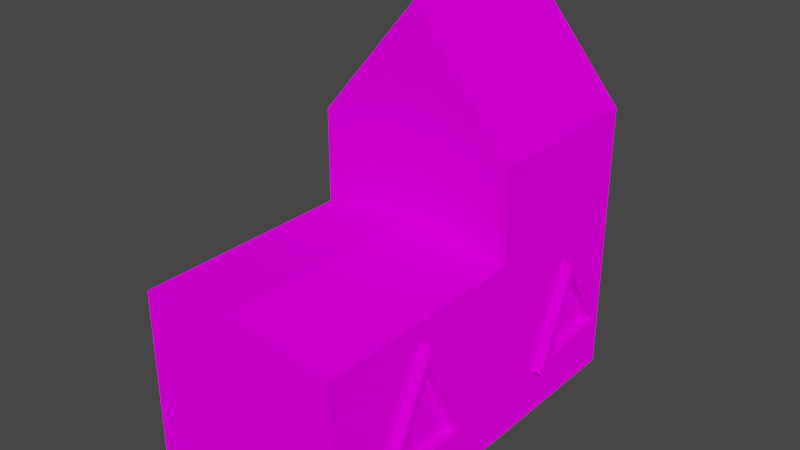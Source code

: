 # Source: Temple.blend  (saved by Blender 2.82.7; exported with 4.5.12 LTS)
import bpy
from mathutils import Matrix  # noqa: F401  (used for matrix-valued properties, if any)

bpy.ops.wm.read_factory_settings(use_empty=True)
scene = bpy.context.scene
scene.name = 'Scene'

# ---- collections
col_collection = bpy.data.collections.new('Collection'); scene.collection.children.link(col_collection)

# ---- images (referenced by path relative to the original .blend; pixels are not part of the script)
import os
ASSET_DIR = os.environ.get("B2B_ASSET_DIR", "")  # directory of the original .blend (textures are referenced by path, not embedded)
HERE = os.path.dirname(os.path.abspath(__file__))  # packed textures are extracted next to this script under _unpacked/

def load_image(name, relpath, width, height, colorspace="sRGB"):
    """Load a texture the original file referenced (path relative to the .blend, or extracted next to this script)."""
    p = next((c for c in (os.path.join(HERE, relpath), os.path.join(ASSET_DIR, relpath)) if relpath and os.path.exists(c)), "")
    if p:
        img = bpy.data.images.load(p, check_existing=True)
        img.name = name
    else:  # same state as the original file: an image datablock whose file is absent (Cycles renders it pink)
        img = bpy.data.images.new(name, width, height)
        img.source = "FILE"
        img.filepath = "//" + (relpath or name)
    img.colorspace_settings.name = colorspace
    return img
img_atlas_png = load_image('Atlas.png', 'Atlas.png', 1024, 1024, 'sRGB')

# ---- materials (node trees are filled in below, after node groups)
mat_material = bpy.data.materials.new('Material')
mat_material.alpha_threshold = 0.0
mat_material.use_transparent_shadow = False
mat_material.line_color = (0.0, 0.0, 0.0, 1.0)

# ---- material node trees
mat_material.use_nodes = True; mat_material.node_tree.nodes.clear()
_N = mat_material.node_tree.nodes; _L = mat_material.node_tree.links
n0 = _N.new('ShaderNodeOutputMaterial'); n0.name = 'Material Output'; n0.location = (300, 300)
n1 = _N.new('ShaderNodeBsdfDiffuse'); n1.name = 'Diffuse BSDF'; n1.location = (10, 300)
n1.inputs[1].default_value = 0.4
n2 = _N.new('ShaderNodeTexImage'); n2.name = 'Image Texture'; n2.location = (-280, 275)
n2.image = img_atlas_png
n2.interpolation = 'Closest'
_L.new(n1.outputs[0], n0.inputs[0])
_L.new(n2.outputs[0], n1.inputs[0])
n0.is_active_output = True

# ---- world
world_world = bpy.data.worlds.new('World'); scene.world = world_world
world_world.use_nodes = True; world_world.node_tree.nodes.clear()
_N = world_world.node_tree.nodes; _L = world_world.node_tree.links
n0 = _N.new('ShaderNodeOutputWorld'); n0.name = 'World Output'; n0.location = (300, 300)
n1 = _N.new('ShaderNodeBackground'); n1.name = 'Background'; n1.location = (10, 300)
n1.inputs[0].default_value = (0.05088, 0.05088, 0.05088, 1.0)
_L.new(n1.outputs[0], n0.inputs[0])
n0.is_active_output = True
world_world.color = (0.05088, 0.05088, 0.05088)
world_world.use_sun_shadow = False
world_world.sun_shadow_jitter_overblur = 0.0

# ---- meshes
me_cube = bpy.data.meshes.new('Cube')
me_cube.from_pydata([(-1.107, -2.132, 0.1898), (-1.107, -2.132, 2.001), (-1.107, 2.132, 0.1898), (1.107, -2.132, 0.1898), (1.107, -2.132, 2.001), (1.107, 2.132, 0.1898), (1.107, 2.132, 2.001), (-1.107, 0.272, 0.1898), (1.107, 0.272, 0.1898), (0.0, 2.132, 0.1898), (0.0, 2.132, 2.001), (0.0, -2.132, 0.1898), (0.0, -2.132, 2.19), (0.0, 0.272, 2.19), (0.4633, 2.132, 0.002232), (-1.107, 1.634, 0.5504), (-1.107, 0.5413, 0.5504), (-1.107, 1.083, 1.623), (-1.107, -0.6421, 0.5109), (-1.107, -0.9139, 1.526), (-1.107, -1.492, 0.5069), (-1.107, 1.51, 0.6167), (-1.107, 1.099, 1.423), (-1.107, 0.6957, 0.6572), (-1.107, -0.7673, 0.6013), (-1.107, -0.9425, 1.365), (-1.107, -1.321, 0.594), (1.107, -1.562, 0.5516), (1.107, -0.3497, 0.4971), (1.107, -0.9728, 1.795), (1.107, 0.8635, 0.5226), (1.107, 1.332, 1.624), (1.107, 1.941, 0.6383), (1.107, 1.045, 0.6414), (1.107, 1.357, 1.48), (1.107, 1.811, 0.7326), (1.107, -1.432, 0.6409), (1.107, -0.9946, 1.609), (1.107, -0.5719, 0.6591), (-1.107, 0.272, 0.002232), (-1.107, -2.132, 0.002232), (0.0, 2.132, 0.002232), (-1.107, 2.132, 0.002232), (1.107, 0.272, 0.002232), (1.107, 2.132, 0.002232), (0.0, -2.132, 0.002232), (1.107, -2.132, 0.002232), (0.0, 0.272, 0.002232), (0.0, 2.132, 1.518), (0.491, 2.132, 0.1898), (-0.5676, 2.132, 0.1898), (-0.5599, 2.132, 0.002232), (-0.5492, 2.132, 0.9063), (0.4555, 2.132, 0.8532), (0.3892, 2.132, 0.002232), (0.0, 2.132, 1.405), (-0.4992, 2.132, 0.002232), (-0.5129, 2.132, 0.1898), (0.4155, 2.132, 0.1898), (-0.4954, 2.132, 0.8854), (0.4087, 2.132, 0.8426), (-0.5129, 2.24, 0.1898), (-0.5676, 2.24, 0.1898), (-0.4992, 2.24, 0.002231), (-0.5599, 2.24, 0.002231), (0.4633, 2.24, 0.002231), (0.491, 2.24, 0.1898), (0.0, 2.24, 1.518), (-0.5492, 2.24, 0.9063), (0.4555, 2.24, 0.8532), (0.3892, 2.24, 0.002231), (0.0, 2.24, 1.405), (0.4155, 2.24, 0.1898), (-0.4954, 2.24, 0.8854), (0.4087, 2.24, 0.8426), (1.216, -1.562, 0.5516), (1.216, -0.3497, 0.4971), (1.216, -0.9728, 1.795), (1.216, 0.8635, 0.5226), (1.216, 1.332, 1.624), (1.216, 1.941, 0.6383), (1.216, 1.045, 0.6414), (1.216, 1.357, 1.48), (1.216, 1.811, 0.7326), (1.216, -1.432, 0.6409), (1.216, -0.9946, 1.609), (1.216, -0.5719, 0.6591), (-1.186, 1.634, 0.5504), (-1.186, 0.5413, 0.5504), (-1.186, 1.083, 1.623), (-1.186, -0.6421, 0.5109), (-1.186, -0.9139, 1.526), (-1.186, -1.492, 0.5069), (-1.186, 1.51, 0.6167), (-1.186, 1.099, 1.423), (-1.186, 0.6957, 0.6572), (-1.186, -0.7673, 0.6013), (-1.186, -0.9425, 1.365), (-1.186, -1.321, 0.594), (-1.107, 0.272, 2.001), (-1.107, 2.132, 2.001), (1.107, 0.272, 2.001)], [], [(7, 99, 100, 2, 15, 17, 16), (9, 55, 60, 58), (8, 101, 4, 3, 27, 29, 28), (11, 12, 1, 0), (2, 50, 51, 42), (13, 99, 1, 12), (9, 58, 54, 41), (5, 32, 30, 8), (0, 1, 99, 7, 18, 19, 20), (11, 0, 40, 45), (101, 13, 12, 4), (3, 11, 45, 46), (3, 4, 12, 11), (2, 100, 10, 48, 52, 50), (47, 43, 46, 45), (21, 22, 94, 93), (16, 15, 2, 7), (20, 19, 91, 92), (20, 18, 7, 0), (23, 22, 21), (25, 26, 98, 97), (17, 15, 87, 89), (25, 24, 26), (38, 36, 84, 86), (28, 27, 3, 8), (8, 30, 31, 32, 5, 6, 101), (33, 34, 82, 81), (32, 31, 79, 80), (35, 34, 33), (38, 37, 36), (37, 38, 86, 85), (41, 54, 14, 44, 43, 47), (42, 51, 56, 41, 47, 39), (39, 47, 45, 40), (0, 7, 39, 40), (5, 8, 43, 44), (8, 3, 46, 43), (7, 2, 42, 39), (62, 68, 67, 71, 73, 61), (14, 49, 5, 44), (55, 59, 73, 71), (49, 53, 48, 10, 6, 5), (48, 53, 69, 67), (54, 58, 72, 70), (57, 59, 55, 9), (53, 49, 66, 69), (56, 57, 9, 41), (64, 62, 61, 63), (70, 72, 66, 65), (72, 74, 71, 67, 69, 66), (51, 50, 62, 64), (59, 57, 61, 73), (14, 54, 70, 65), (56, 51, 64, 63), (58, 60, 74, 72), (49, 14, 65, 66), (60, 55, 71, 74), (52, 48, 67, 68), (57, 56, 63, 61), (50, 52, 68, 62), (76, 77, 75, 84, 85, 86), (79, 78, 81, 82, 83, 80), (80, 83, 81, 78), (86, 84, 75, 76), (27, 28, 76, 75), (30, 32, 80, 78), (34, 35, 83, 82), (28, 29, 77, 76), (36, 37, 85, 84), (31, 30, 78, 79), (35, 33, 81, 83), (29, 27, 75, 77), (88, 89, 87, 93, 94, 95), (92, 98, 96, 90), (95, 93, 87, 88), (90, 96, 97, 98, 92, 91), (26, 24, 96, 98), (15, 16, 88, 87), (18, 20, 92, 90), (22, 23, 95, 94), (16, 17, 89, 88), (24, 25, 97, 96), (19, 18, 90, 91), (23, 21, 93, 95)])
_uv = me_cube.uv_layers.new(name='UVMap')
_uv.uv.foreach_set('vector', [0.3335, 0.571, 0.3663, 0.571, 0.3663, 0.5853, 0.3335, 0.5853, 0.34, 0.5815, 0.3595, 0.5772, 0.34, 0.573, 0.6362, 0.3335, 0.6582, 0.3335, 0.648, 0.3395, 0.6362, 0.3396, 0.3335, 0.6324, 0.3663, 0.6324, 0.3663, 0.6509, 0.3335, 0.6509, 0.34, 0.6466, 0.3626, 0.642, 0.339, 0.6372, 0.3335, 0.6674, 0.3663, 0.6674, 0.3663, 0.6838, 0.3335, 0.6838, 0.9081, 0.3318, 0.9081, 0.3398, 0.9081, 0.3399, 0.9081, 0.3318, 0.6226, 0.363, 0.6391, 0.363, 0.6391, 0.3815, 0.6226, 0.3815, 0.6362, 0.3335, 0.6362, 0.3396, 0.6362, 0.3392, 0.6362, 0.3335, 0.3335, 0.6181, 0.3416, 0.6196, 0.3395, 0.6279, 0.3335, 0.6324, 0.3335, 0.5525, 0.3663, 0.5525, 0.3663, 0.571, 0.3335, 0.571, 0.3393, 0.5639, 0.3577, 0.5618, 0.3392, 0.5574, 0.9081, 0.4139, 0.9081, 0.4303, 0.9081, 0.4303, 0.9081, 0.4139, 0.6062, 0.363, 0.6226, 0.363, 0.6226, 0.3815, 0.6062, 0.3815, 0.9081, 0.3975, 0.9081, 0.4139, 0.9081, 0.4139, 0.9081, 0.3975, 0.3335, 0.6509, 0.3663, 0.6509, 0.3663, 0.6674, 0.3335, 0.6674, 0.3335, 0.5853, 0.3663, 0.5853, 0.3663, 0.6017, 0.3575, 0.6017, 0.3465, 0.5936, 0.3335, 0.5933, 0.8917, 0.379, 0.9081, 0.379, 0.9081, 0.3975, 0.8917, 0.3975, 0.1333, 0.5965, 0.1479, 0.5933, 0.1479, 0.5933, 0.1333, 0.5965, 0.34, 0.573, 0.34, 0.5815, 0.3335, 0.5853, 0.3335, 0.571, 0.1313, 0.5734, 0.1498, 0.5778, 0.1498, 0.5778, 0.1313, 0.5734, 0.3392, 0.5574, 0.3393, 0.5639, 0.3335, 0.571, 0.3335, 0.5525, 0.6262, 0.08331, 0.6401, 0.08641, 0.6254, 0.08957, 0.1468, 0.5776, 0.1329, 0.5747, 0.1329, 0.5747, 0.1468, 0.5776, 0.1515, 0.5932, 0.1321, 0.5975, 0.1321, 0.5975, 0.1515, 0.5932, 0.639, 0.07069, 0.6252, 0.07204, 0.625, 0.06778, 0.134, 0.6549, 0.1337, 0.6615, 0.1337, 0.6615, 0.134, 0.6549, 0.339, 0.6372, 0.34, 0.6466, 0.3335, 0.6509, 0.3335, 0.6324, 0.3335, 0.6324, 0.3395, 0.6279, 0.3595, 0.6243, 0.3416, 0.6196, 0.3335, 0.6181, 0.3663, 0.6181, 0.3663, 0.6324, 0.1337, 0.6425, 0.1489, 0.6401, 0.1489, 0.6401, 0.1337, 0.6425, 0.1337, 0.6356, 0.1515, 0.6403, 0.1515, 0.6403, 0.1337, 0.6356, 0.6275, 0.1297, 0.6411, 0.1332, 0.6259, 0.1356, 0.6262, 0.148, 0.6434, 0.1513, 0.6259, 0.1546, 0.1513, 0.6582, 0.134, 0.6549, 0.134, 0.6549, 0.1513, 0.6582, 0.8917, 0.3647, 0.8974, 0.3647, 0.8985, 0.3647, 0.9081, 0.3647, 0.9081, 0.379, 0.8917, 0.379, 0.8752, 0.3647, 0.8834, 0.3647, 0.8843, 0.3647, 0.8917, 0.3647, 0.8917, 0.379, 0.8752, 0.379, 0.8752, 0.379, 0.8917, 0.379, 0.8917, 0.3975, 0.8752, 0.3975, 0.9081, 0.299, 0.9081, 0.3175, 0.9081, 0.3175, 0.9081, 0.299, 0.9081, 0.3647, 0.9081, 0.379, 0.9081, 0.379, 0.9081, 0.3647, 0.9081, 0.379, 0.9081, 0.3975, 0.9081, 0.3975, 0.9081, 0.379, 0.9081, 0.3175, 0.9081, 0.3318, 0.9081, 0.3318, 0.9081, 0.3175, 0.1317, 0.5921, 0.1447, 0.5923, 0.1558, 0.6005, 0.1537, 0.6005, 0.1443, 0.5931, 0.1317, 0.5929, 0.9081, 0.3551, 0.9081, 0.3555, 0.9081, 0.3647, 0.9081, 0.3647, 0.1537, 0.6005, 0.1443, 0.5931, 0.1443, 0.5931, 0.1537, 0.6005, 0.3335, 0.609, 0.3455, 0.6085, 0.3575, 0.6017, 0.3663, 0.6017, 0.3663, 0.6181, 0.3335, 0.6181, 0.1558, 0.6005, 0.1437, 0.6072, 0.1437, 0.6072, 0.1558, 0.6005, 0.1317, 0.6062, 0.1317, 0.6066, 0.1317, 0.6066, 0.1317, 0.6062, 0.6362, 0.3259, 0.6488, 0.3261, 0.6582, 0.3335, 0.6362, 0.3335, 0.1437, 0.6072, 0.1317, 0.6078, 0.1317, 0.6078, 0.1437, 0.6072, 0.6362, 0.3261, 0.6362, 0.3259, 0.6362, 0.3335, 0.6362, 0.3335, 0.1317, 0.5922, 0.1317, 0.5921, 0.1317, 0.5929, 0.1317, 0.5931, 0.1317, 0.6062, 0.1317, 0.6066, 0.1317, 0.6078, 0.1317, 0.6073, 0.1317, 0.6066, 0.1435, 0.6065, 0.1537, 0.6005, 0.1558, 0.6005, 0.1437, 0.6072, 0.1317, 0.6078, 0.1317, 0.5922, 0.1317, 0.5921, 0.1317, 0.5921, 0.1317, 0.5922, 0.1443, 0.5931, 0.1317, 0.5929, 0.1317, 0.5929, 0.1443, 0.5931, 0.1221, 0.6169, 0.121, 0.6169, 0.121, 0.6169, 0.1221, 0.6169, 0.1079, 0.6169, 0.107, 0.6169, 0.107, 0.6169, 0.1079, 0.6169, 0.1317, 0.6066, 0.1435, 0.6065, 0.1435, 0.6065, 0.1317, 0.6066, 0.1317, 0.6078, 0.1317, 0.6073, 0.1317, 0.6073, 0.1317, 0.6078, 0.1435, 0.6065, 0.1537, 0.6005, 0.1537, 0.6005, 0.1435, 0.6065, 0.1447, 0.5923, 0.1558, 0.6005, 0.1558, 0.6005, 0.1447, 0.5923, 0.1317, 0.5929, 0.1317, 0.5931, 0.1317, 0.5931, 0.1317, 0.5929, 0.1317, 0.5921, 0.1447, 0.5923, 0.1447, 0.5923, 0.1317, 0.5921, 0.1311, 0.6532, 0.1546, 0.658, 0.1321, 0.6626, 0.1337, 0.6615, 0.1513, 0.6582, 0.134, 0.6549, 0.1515, 0.6403, 0.1316, 0.6439, 0.1337, 0.6425, 0.1489, 0.6401, 0.1354, 0.6366, 0.1337, 0.6356, 0.1337, 0.6356, 0.1354, 0.6366, 0.1337, 0.6425, 0.1316, 0.6439, 0.134, 0.6549, 0.1337, 0.6615, 0.1321, 0.6626, 0.1311, 0.6532, 0.1321, 0.6626, 0.1311, 0.6532, 0.1311, 0.6532, 0.1321, 0.6626, 0.1316, 0.6439, 0.1337, 0.6356, 0.1337, 0.6356, 0.1316, 0.6439, 0.1489, 0.6401, 0.1354, 0.6366, 0.1354, 0.6366, 0.1489, 0.6401, 0.1311, 0.6532, 0.1546, 0.658, 0.1546, 0.658, 0.1311, 0.6532, 0.1337, 0.6615, 0.1513, 0.6582, 0.1513, 0.6582, 0.1337, 0.6615, 0.1515, 0.6403, 0.1316, 0.6439, 0.1316, 0.6439, 0.1515, 0.6403, 0.3433, 0.6206, 0.3417, 0.6265, 0.3417, 0.6265, 0.3433, 0.6206, 0.1546, 0.658, 0.1321, 0.6626, 0.1321, 0.6626, 0.1546, 0.658, 0.1321, 0.589, 0.1515, 0.5932, 0.1321, 0.5975, 0.1333, 0.5965, 0.1479, 0.5933, 0.134, 0.5902, 0.1313, 0.5734, 0.1329, 0.5747, 0.133, 0.579, 0.1314, 0.5799, 0.134, 0.5902, 0.1333, 0.5965, 0.1321, 0.5975, 0.1321, 0.589, 0.1314, 0.5799, 0.133, 0.579, 0.1468, 0.5776, 0.1329, 0.5747, 0.1313, 0.5734, 0.1498, 0.5778, 0.1329, 0.5747, 0.133, 0.579, 0.133, 0.579, 0.1329, 0.5747, 0.1321, 0.5975, 0.1321, 0.589, 0.1321, 0.589, 0.1321, 0.5975, 0.1314, 0.5799, 0.1313, 0.5734, 0.1313, 0.5734, 0.1314, 0.5799, 0.1479, 0.5933, 0.134, 0.5902, 0.134, 0.5902, 0.1479, 0.5933, 0.1321, 0.589, 0.1515, 0.5932, 0.1515, 0.5932, 0.1321, 0.589, 0.133, 0.579, 0.1468, 0.5776, 0.1468, 0.5776, 0.133, 0.579, 0.1498, 0.5778, 0.1314, 0.5799, 0.1314, 0.5799, 0.1498, 0.5778, 0.134, 0.5902, 0.1333, 0.5965, 0.1333, 0.5965, 0.134, 0.5902])
me_cube.materials.append(mat_material)
me_cube.use_remesh_fix_poles = True
me_cube.use_remesh_preserve_attributes = False
me_cube.use_mirror_vertex_groups = False
me_cube.update()
me_cube_001 = bpy.data.meshes.new('Cube.001')
me_cube_001.from_pydata([(-1.107, 2.132, 2.001), (-1.107, 0.272, 2.001), (1.107, 0.272, 2.001), (-1.107, 0.272, 3.029), (-1.107, 2.132, 3.029), (1.107, 2.132, 3.029), (1.107, 0.272, 3.029), (0.0, 2.132, 4.338), (0.0, 0.272, 4.338), (0.0, 2.132, 2.651), (0.0, 2.132, 3.587), (0.2566, 2.132, 3.434), (0.4163, 2.132, 3.096), (0.2539, 2.132, 2.766), (-0.3717, 2.132, 2.779), (-0.4835, 2.132, 3.048), (-0.2847, 2.132, 3.405), (0.0, 2.132, 2.719), (0.0, 2.132, 3.531), (0.2227, 2.132, 3.396), (0.3524, 2.132, 3.104), (0.2119, 2.132, 2.803), (-0.319, 2.132, 2.824), (-0.4253, 2.132, 3.05), (-0.2477, 2.132, 3.376), (0.0, 2.207, 3.531), (0.0, 2.207, 3.587), (0.2566, 2.207, 3.434), (0.4163, 2.207, 3.096), (0.2539, 2.207, 2.766), (0.0, 2.207, 2.651), (-0.3717, 2.207, 2.779), (-0.4835, 2.207, 3.048), (-0.2847, 2.207, 3.405), (0.0, 2.207, 2.719), (0.2227, 2.207, 3.396), (0.3524, 2.207, 3.104), (0.2119, 2.207, 2.803), (-0.319, 2.207, 2.824), (-0.4253, 2.207, 3.05), (-0.2477, 2.207, 3.376), (0.0, 2.132, 2.001), (1.107, 2.132, 2.001), (0.0, 0.272, 2.19)], [], [(2, 42, 5, 6), (7, 4, 3, 8), (0, 1, 3, 4), (41, 0, 4, 7, 10, 16, 15, 14, 9), (43, 2, 6, 8), (1, 43, 8, 3), (42, 41, 9, 13, 12, 11, 10, 7, 5), (5, 7, 8, 6), (26, 27, 28, 29, 30, 34, 37, 36, 35, 25), (10, 11, 27, 26), (16, 10, 26, 33), (18, 19, 20, 21, 17), (17, 22, 23, 24, 18), (30, 31, 32, 33, 26, 25, 40, 39, 38, 34), (23, 22, 38, 39), (11, 12, 28, 27), (24, 23, 39, 40), (12, 13, 29, 28), (18, 24, 40, 25), (19, 18, 25, 35), (13, 9, 30, 29), (20, 19, 35, 36), (9, 14, 31, 30), (21, 20, 36, 37), (14, 15, 32, 31), (17, 21, 37, 34), (15, 16, 33, 32), (22, 17, 34, 38)])
_uv = me_cube_001.uv_layers.new(name='UVMap')
_uv.uv.foreach_set('vector', [0.3663, 0.6324, 0.3663, 0.6181, 0.3663, 0.6181, 0.3663, 0.6324, 0.6226, 0.3487, 0.6391, 0.3487, 0.6391, 0.363, 0.6226, 0.363, 0.3663, 0.5853, 0.3663, 0.571, 0.3663, 0.571, 0.3663, 0.5853, 0.3663, 0.6017, 0.3663, 0.5853, 0.3663, 0.5853, 0.3663, 0.6017, 0.3663, 0.6017, 0.3663, 0.5975, 0.3663, 0.5945, 0.3663, 0.5962, 0.3663, 0.6017, 0.3827, 0.6324, 0.3663, 0.6324, 0.3663, 0.6324, 0.3827, 0.6324, 0.3991, 0.6324, 0.3827, 0.6324, 0.3827, 0.6324, 0.3991, 0.6324, 0.3663, 0.6181, 0.3663, 0.6017, 0.3663, 0.6017, 0.3663, 0.6055, 0.3663, 0.6079, 0.3663, 0.6055, 0.3663, 0.6017, 0.3663, 0.6017, 0.3663, 0.6181, 0.6062, 0.3487, 0.6226, 0.3487, 0.6226, 0.363, 0.6062, 0.363, 0.1153, 0.6152, 0.1153, 0.619, 0.1153, 0.6214, 0.1153, 0.619, 0.1153, 0.6152, 0.1153, 0.6152, 0.1153, 0.6184, 0.1153, 0.6205, 0.1153, 0.6185, 0.1153, 0.6152, 0.1153, 0.6152, 0.1153, 0.619, 0.1153, 0.619, 0.1153, 0.6152, 0.1153, 0.611, 0.1153, 0.6152, 0.1153, 0.6152, 0.1153, 0.611, 0.6487, 0.07814, 0.6487, 0.08144, 0.6487, 0.08336, 0.6487, 0.08128, 0.6487, 0.07814, 0.6487, 0.07814, 0.6487, 0.07341, 0.6487, 0.07184, 0.6487, 0.07447, 0.6487, 0.07814, 0.1153, 0.6152, 0.1153, 0.6097, 0.1153, 0.6081, 0.1153, 0.611, 0.1153, 0.6152, 0.1153, 0.6152, 0.1153, 0.6116, 0.1153, 0.6089, 0.1153, 0.6105, 0.1153, 0.6152, 0.1153, 0.6089, 0.1153, 0.6105, 0.1153, 0.6105, 0.1153, 0.6089, 0.1153, 0.619, 0.1153, 0.6214, 0.1153, 0.6214, 0.1153, 0.619, 0.1153, 0.6116, 0.1153, 0.6089, 0.1153, 0.6089, 0.1153, 0.6116, 0.1153, 0.6214, 0.1153, 0.619, 0.1153, 0.619, 0.1153, 0.6214, 0.1153, 0.6152, 0.1153, 0.6116, 0.1153, 0.6116, 0.1153, 0.6152, 0.1153, 0.6185, 0.1153, 0.6152, 0.1153, 0.6152, 0.1153, 0.6185, 0.1153, 0.619, 0.1153, 0.6152, 0.1153, 0.6152, 0.1153, 0.619, 0.1153, 0.6205, 0.1153, 0.6185, 0.1153, 0.6185, 0.1153, 0.6205, 0.1153, 0.6152, 0.1153, 0.6097, 0.1153, 0.6097, 0.1153, 0.6152, 0.1153, 0.6184, 0.1153, 0.6205, 0.1153, 0.6205, 0.1153, 0.6184, 0.1153, 0.6097, 0.1153, 0.6081, 0.1153, 0.6081, 0.1153, 0.6097, 0.1153, 0.6152, 0.1153, 0.6184, 0.1153, 0.6184, 0.1153, 0.6152, 0.1153, 0.6081, 0.1153, 0.611, 0.1153, 0.611, 0.1153, 0.6081, 0.1153, 0.6105, 0.1153, 0.6152, 0.1153, 0.6152, 0.1153, 0.6105])
me_cube_001.materials.append(mat_material)
me_cube_001.use_remesh_fix_poles = True
me_cube_001.use_remesh_preserve_attributes = False
me_cube_001.use_mirror_vertex_groups = False
me_cube_001.update()

# ---- objects
ob_cube = bpy.data.objects.new('Cube', me_cube)
ob_cube_001 = bpy.data.objects.new('Cube.001', me_cube_001)

# ---- transforms, parenting, visibility, modifiers, constraints
ob_cube.location = (0.0, 0.0, 0.0)
ob_cube.lineart.crease_threshold = 0.0
ob_cube_001.location = (0.0, 0.0, 0.0)
ob_cube_001.lineart.crease_threshold = 0.0

# ---- collection membership
col_collection.objects.link(ob_cube)
col_collection.objects.link(ob_cube_001)

# ---- scene / render settings (as saved in the file)
scene.frame_start = 1; scene.frame_end = 250; scene.frame_set(1)
scene.render.engine = 'BLENDER_EEVEE_NEXT'
scene.cycles.use_denoising = False
scene.cycles.samples = 128
scene.cycles.sampling_pattern = 'TABULATED_SOBOL'
scene.cycles.use_adaptive_sampling = False
scene.cycles.use_light_tree = False
scene.view_settings.view_transform = 'Filmic'
bpy.context.view_layer.update()

# ---- added for rendering (the .blend has no active camera and no usable light): camera, sun
cam_auto = bpy.data.cameras.new('AutoCamera')
cam_auto.lens = 50.0
cam_auto.sensor_width = 36.0
cam_auto.clip_end = 1000.0
ob_auto_camera = bpy.data.objects.new('AutoCamera', cam_auto)
scene.collection.objects.link(ob_auto_camera)
ob_auto_camera.location = (6.1297, -7.28368, 7.06182)
ob_auto_camera.rotation_euler = (1.09748, -7.21219e-08, 0.694738)
scene.camera = ob_auto_camera
light_auto_sun = bpy.data.lights.new('AutoSun', 'SUN')
light_auto_sun.energy = 3.0
light_auto_sun.angle = 0.0523599
ob_auto_sun = bpy.data.objects.new('AutoSun', light_auto_sun)
scene.collection.objects.link(ob_auto_sun)
ob_auto_sun.rotation_euler = (0.872665, 0.174533, 0.523599)
bpy.context.view_layer.update()
